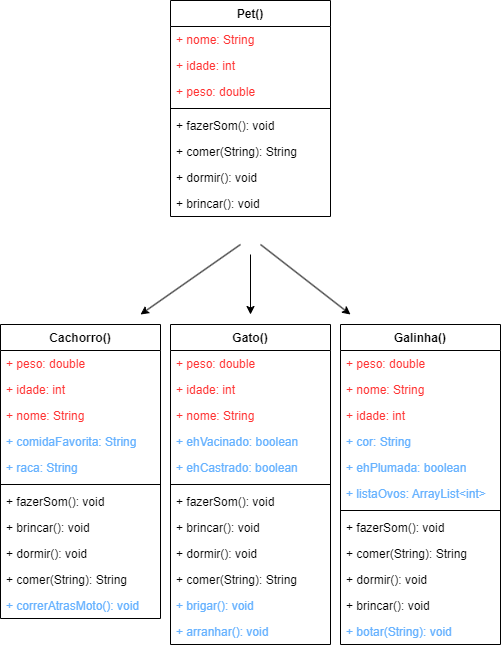

The diagram above was exported from draw.io. Its source (the exported page's mxGraphModel, read from the mxfile embedded in the PNG):
<mxGraphModel dx="782" dy="436" grid="1" gridSize="10" guides="1" tooltips="1" connect="1" arrows="1" fold="1" page="1" pageScale="1" pageWidth="827" pageHeight="1169" math="0" shadow="0">
  <root>
    <mxCell id="0" />
    <mxCell id="1" parent="0" />
    <mxCell id="e3xOUU5iOXLVS3TCWzW--3" value="Pet()" style="swimlane;fontStyle=1;align=center;verticalAlign=top;childLayout=stackLayout;horizontal=1;startSize=26;horizontalStack=0;resizeParent=1;resizeParentMax=0;resizeLast=0;collapsible=1;marginBottom=0;" vertex="1" parent="1">
      <mxGeometry x="290" y="90" width="160" height="216" as="geometry">
        <mxRectangle x="290" y="90" width="70" height="30" as="alternateBounds" />
      </mxGeometry>
    </mxCell>
    <mxCell id="e3xOUU5iOXLVS3TCWzW--4" value="+ nome: String" style="text;strokeColor=none;fillColor=none;align=left;verticalAlign=top;spacingLeft=4;spacingRight=4;overflow=hidden;rotatable=0;points=[[0,0.5],[1,0.5]];portConstraint=eastwest;fontColor=#FF3333;" vertex="1" parent="e3xOUU5iOXLVS3TCWzW--3">
      <mxGeometry y="26" width="160" height="26" as="geometry" />
    </mxCell>
    <mxCell id="e3xOUU5iOXLVS3TCWzW--7" value="+ idade: int" style="text;strokeColor=none;fillColor=none;align=left;verticalAlign=top;spacingLeft=4;spacingRight=4;overflow=hidden;rotatable=0;points=[[0,0.5],[1,0.5]];portConstraint=eastwest;fontColor=#FF3333;" vertex="1" parent="e3xOUU5iOXLVS3TCWzW--3">
      <mxGeometry y="52" width="160" height="26" as="geometry" />
    </mxCell>
    <mxCell id="e3xOUU5iOXLVS3TCWzW--8" value="+ peso: double" style="text;strokeColor=none;fillColor=none;align=left;verticalAlign=top;spacingLeft=4;spacingRight=4;overflow=hidden;rotatable=0;points=[[0,0.5],[1,0.5]];portConstraint=eastwest;fontColor=#FF3333;" vertex="1" parent="e3xOUU5iOXLVS3TCWzW--3">
      <mxGeometry y="78" width="160" height="26" as="geometry" />
    </mxCell>
    <mxCell id="e3xOUU5iOXLVS3TCWzW--5" value="" style="line;strokeWidth=1;fillColor=none;align=left;verticalAlign=middle;spacingTop=-1;spacingLeft=3;spacingRight=3;rotatable=0;labelPosition=right;points=[];portConstraint=eastwest;strokeColor=inherit;" vertex="1" parent="e3xOUU5iOXLVS3TCWzW--3">
      <mxGeometry y="104" width="160" height="8" as="geometry" />
    </mxCell>
    <mxCell id="e3xOUU5iOXLVS3TCWzW--6" value="+ fazerSom(): void" style="text;strokeColor=none;fillColor=none;align=left;verticalAlign=top;spacingLeft=4;spacingRight=4;overflow=hidden;rotatable=0;points=[[0,0.5],[1,0.5]];portConstraint=eastwest;" vertex="1" parent="e3xOUU5iOXLVS3TCWzW--3">
      <mxGeometry y="112" width="160" height="26" as="geometry" />
    </mxCell>
    <mxCell id="e3xOUU5iOXLVS3TCWzW--24" value="+ comer(String): String" style="text;strokeColor=none;fillColor=none;align=left;verticalAlign=top;spacingLeft=4;spacingRight=4;overflow=hidden;rotatable=0;points=[[0,0.5],[1,0.5]];portConstraint=eastwest;" vertex="1" parent="e3xOUU5iOXLVS3TCWzW--3">
      <mxGeometry y="138" width="160" height="26" as="geometry" />
    </mxCell>
    <mxCell id="e3xOUU5iOXLVS3TCWzW--25" value="+ dormir(): void" style="text;strokeColor=none;fillColor=none;align=left;verticalAlign=top;spacingLeft=4;spacingRight=4;overflow=hidden;rotatable=0;points=[[0,0.5],[1,0.5]];portConstraint=eastwest;" vertex="1" parent="e3xOUU5iOXLVS3TCWzW--3">
      <mxGeometry y="164" width="160" height="26" as="geometry" />
    </mxCell>
    <mxCell id="e3xOUU5iOXLVS3TCWzW--26" value="+ brincar(): void" style="text;strokeColor=none;fillColor=none;align=left;verticalAlign=top;spacingLeft=4;spacingRight=4;overflow=hidden;rotatable=0;points=[[0,0.5],[1,0.5]];portConstraint=eastwest;" vertex="1" parent="e3xOUU5iOXLVS3TCWzW--3">
      <mxGeometry y="190" width="160" height="26" as="geometry" />
    </mxCell>
    <mxCell id="e3xOUU5iOXLVS3TCWzW--9" value="Cachorro()" style="swimlane;fontStyle=1;align=center;verticalAlign=top;childLayout=stackLayout;horizontal=1;startSize=26;horizontalStack=0;resizeParent=1;resizeParentMax=0;resizeLast=0;collapsible=1;marginBottom=0;" vertex="1" parent="1">
      <mxGeometry x="120" y="414" width="160" height="294" as="geometry" />
    </mxCell>
    <mxCell id="e3xOUU5iOXLVS3TCWzW--29" value="+ peso: double" style="text;strokeColor=none;fillColor=none;align=left;verticalAlign=top;spacingLeft=4;spacingRight=4;overflow=hidden;rotatable=0;points=[[0,0.5],[1,0.5]];portConstraint=eastwest;fontColor=#FF3333;" vertex="1" parent="e3xOUU5iOXLVS3TCWzW--9">
      <mxGeometry y="26" width="160" height="26" as="geometry" />
    </mxCell>
    <mxCell id="e3xOUU5iOXLVS3TCWzW--28" value="+ idade: int" style="text;strokeColor=none;fillColor=none;align=left;verticalAlign=top;spacingLeft=4;spacingRight=4;overflow=hidden;rotatable=0;points=[[0,0.5],[1,0.5]];portConstraint=eastwest;fontColor=#FF3333;" vertex="1" parent="e3xOUU5iOXLVS3TCWzW--9">
      <mxGeometry y="52" width="160" height="26" as="geometry" />
    </mxCell>
    <mxCell id="e3xOUU5iOXLVS3TCWzW--27" value="+ nome: String" style="text;strokeColor=none;fillColor=none;align=left;verticalAlign=top;spacingLeft=4;spacingRight=4;overflow=hidden;rotatable=0;points=[[0,0.5],[1,0.5]];portConstraint=eastwest;fontColor=#FF3333;" vertex="1" parent="e3xOUU5iOXLVS3TCWzW--9">
      <mxGeometry y="78" width="160" height="26" as="geometry" />
    </mxCell>
    <mxCell id="e3xOUU5iOXLVS3TCWzW--10" value="+ comidaFavorita: String" style="text;strokeColor=none;fillColor=none;align=left;verticalAlign=top;spacingLeft=4;spacingRight=4;overflow=hidden;rotatable=0;points=[[0,0.5],[1,0.5]];portConstraint=eastwest;fontColor=#66B2FF;" vertex="1" parent="e3xOUU5iOXLVS3TCWzW--9">
      <mxGeometry y="104" width="160" height="26" as="geometry" />
    </mxCell>
    <mxCell id="e3xOUU5iOXLVS3TCWzW--57" value="+ raca: String" style="text;strokeColor=none;fillColor=none;align=left;verticalAlign=top;spacingLeft=4;spacingRight=4;overflow=hidden;rotatable=0;points=[[0,0.5],[1,0.5]];portConstraint=eastwest;fontColor=#66B2FF;" vertex="1" parent="e3xOUU5iOXLVS3TCWzW--9">
      <mxGeometry y="130" width="160" height="26" as="geometry" />
    </mxCell>
    <mxCell id="e3xOUU5iOXLVS3TCWzW--11" value="" style="line;strokeWidth=1;fillColor=none;align=left;verticalAlign=middle;spacingTop=-1;spacingLeft=3;spacingRight=3;rotatable=0;labelPosition=right;points=[];portConstraint=eastwest;strokeColor=inherit;" vertex="1" parent="e3xOUU5iOXLVS3TCWzW--9">
      <mxGeometry y="156" width="160" height="8" as="geometry" />
    </mxCell>
    <mxCell id="e3xOUU5iOXLVS3TCWzW--45" value="+ fazerSom(): void" style="text;strokeColor=none;fillColor=none;align=left;verticalAlign=top;spacingLeft=4;spacingRight=4;overflow=hidden;rotatable=0;points=[[0,0.5],[1,0.5]];portConstraint=eastwest;" vertex="1" parent="e3xOUU5iOXLVS3TCWzW--9">
      <mxGeometry y="164" width="160" height="26" as="geometry" />
    </mxCell>
    <mxCell id="e3xOUU5iOXLVS3TCWzW--48" value="+ brincar(): void" style="text;strokeColor=none;fillColor=none;align=left;verticalAlign=top;spacingLeft=4;spacingRight=4;overflow=hidden;rotatable=0;points=[[0,0.5],[1,0.5]];portConstraint=eastwest;" vertex="1" parent="e3xOUU5iOXLVS3TCWzW--9">
      <mxGeometry y="190" width="160" height="26" as="geometry" />
    </mxCell>
    <mxCell id="e3xOUU5iOXLVS3TCWzW--47" value="+ dormir(): void" style="text;strokeColor=none;fillColor=none;align=left;verticalAlign=top;spacingLeft=4;spacingRight=4;overflow=hidden;rotatable=0;points=[[0,0.5],[1,0.5]];portConstraint=eastwest;" vertex="1" parent="e3xOUU5iOXLVS3TCWzW--9">
      <mxGeometry y="216" width="160" height="26" as="geometry" />
    </mxCell>
    <mxCell id="e3xOUU5iOXLVS3TCWzW--46" value="+ comer(String): String" style="text;strokeColor=none;fillColor=none;align=left;verticalAlign=top;spacingLeft=4;spacingRight=4;overflow=hidden;rotatable=0;points=[[0,0.5],[1,0.5]];portConstraint=eastwest;" vertex="1" parent="e3xOUU5iOXLVS3TCWzW--9">
      <mxGeometry y="242" width="160" height="26" as="geometry" />
    </mxCell>
    <mxCell id="e3xOUU5iOXLVS3TCWzW--12" value="+ correrAtrasMoto(): void" style="text;strokeColor=none;fillColor=none;align=left;verticalAlign=top;spacingLeft=4;spacingRight=4;overflow=hidden;rotatable=0;points=[[0,0.5],[1,0.5]];portConstraint=eastwest;fontColor=#66B2FF;" vertex="1" parent="e3xOUU5iOXLVS3TCWzW--9">
      <mxGeometry y="268" width="160" height="26" as="geometry" />
    </mxCell>
    <mxCell id="e3xOUU5iOXLVS3TCWzW--13" value="Gato()" style="swimlane;fontStyle=1;align=center;verticalAlign=top;childLayout=stackLayout;horizontal=1;startSize=26;horizontalStack=0;resizeParent=1;resizeParentMax=0;resizeLast=0;collapsible=1;marginBottom=0;" vertex="1" parent="1">
      <mxGeometry x="290" y="414" width="160" height="320" as="geometry" />
    </mxCell>
    <mxCell id="e3xOUU5iOXLVS3TCWzW--39" value="+ peso: double" style="text;strokeColor=none;fillColor=none;align=left;verticalAlign=top;spacingLeft=4;spacingRight=4;overflow=hidden;rotatable=0;points=[[0,0.5],[1,0.5]];portConstraint=eastwest;fontColor=#FF3333;" vertex="1" parent="e3xOUU5iOXLVS3TCWzW--13">
      <mxGeometry y="26" width="160" height="26" as="geometry" />
    </mxCell>
    <mxCell id="e3xOUU5iOXLVS3TCWzW--40" value="+ idade: int" style="text;strokeColor=none;fillColor=none;align=left;verticalAlign=top;spacingLeft=4;spacingRight=4;overflow=hidden;rotatable=0;points=[[0,0.5],[1,0.5]];portConstraint=eastwest;fontColor=#FF3333;" vertex="1" parent="e3xOUU5iOXLVS3TCWzW--13">
      <mxGeometry y="52" width="160" height="26" as="geometry" />
    </mxCell>
    <mxCell id="e3xOUU5iOXLVS3TCWzW--41" value="+ nome: String" style="text;strokeColor=none;fillColor=none;align=left;verticalAlign=top;spacingLeft=4;spacingRight=4;overflow=hidden;rotatable=0;points=[[0,0.5],[1,0.5]];portConstraint=eastwest;fontColor=#FF3333;" vertex="1" parent="e3xOUU5iOXLVS3TCWzW--13">
      <mxGeometry y="78" width="160" height="26" as="geometry" />
    </mxCell>
    <mxCell id="e3xOUU5iOXLVS3TCWzW--14" value="+ ehVacinado: boolean" style="text;strokeColor=none;fillColor=none;align=left;verticalAlign=top;spacingLeft=4;spacingRight=4;overflow=hidden;rotatable=0;points=[[0,0.5],[1,0.5]];portConstraint=eastwest;fontColor=#66B2FF;" vertex="1" parent="e3xOUU5iOXLVS3TCWzW--13">
      <mxGeometry y="104" width="160" height="26" as="geometry" />
    </mxCell>
    <mxCell id="e3xOUU5iOXLVS3TCWzW--60" value="+ ehCastrado: boolean" style="text;strokeColor=none;fillColor=none;align=left;verticalAlign=top;spacingLeft=4;spacingRight=4;overflow=hidden;rotatable=0;points=[[0,0.5],[1,0.5]];portConstraint=eastwest;fontColor=#66B2FF;" vertex="1" parent="e3xOUU5iOXLVS3TCWzW--13">
      <mxGeometry y="130" width="160" height="26" as="geometry" />
    </mxCell>
    <mxCell id="e3xOUU5iOXLVS3TCWzW--15" value="" style="line;strokeWidth=1;fillColor=none;align=left;verticalAlign=middle;spacingTop=-1;spacingLeft=3;spacingRight=3;rotatable=0;labelPosition=right;points=[];portConstraint=eastwest;strokeColor=inherit;" vertex="1" parent="e3xOUU5iOXLVS3TCWzW--13">
      <mxGeometry y="156" width="160" height="8" as="geometry" />
    </mxCell>
    <mxCell id="e3xOUU5iOXLVS3TCWzW--49" value="+ fazerSom(): void" style="text;strokeColor=none;fillColor=none;align=left;verticalAlign=top;spacingLeft=4;spacingRight=4;overflow=hidden;rotatable=0;points=[[0,0.5],[1,0.5]];portConstraint=eastwest;" vertex="1" parent="e3xOUU5iOXLVS3TCWzW--13">
      <mxGeometry y="164" width="160" height="26" as="geometry" />
    </mxCell>
    <mxCell id="e3xOUU5iOXLVS3TCWzW--50" value="+ brincar(): void" style="text;strokeColor=none;fillColor=none;align=left;verticalAlign=top;spacingLeft=4;spacingRight=4;overflow=hidden;rotatable=0;points=[[0,0.5],[1,0.5]];portConstraint=eastwest;" vertex="1" parent="e3xOUU5iOXLVS3TCWzW--13">
      <mxGeometry y="190" width="160" height="26" as="geometry" />
    </mxCell>
    <mxCell id="e3xOUU5iOXLVS3TCWzW--51" value="+ dormir(): void" style="text;strokeColor=none;fillColor=none;align=left;verticalAlign=top;spacingLeft=4;spacingRight=4;overflow=hidden;rotatable=0;points=[[0,0.5],[1,0.5]];portConstraint=eastwest;" vertex="1" parent="e3xOUU5iOXLVS3TCWzW--13">
      <mxGeometry y="216" width="160" height="26" as="geometry" />
    </mxCell>
    <mxCell id="e3xOUU5iOXLVS3TCWzW--52" value="+ comer(String): String" style="text;strokeColor=none;fillColor=none;align=left;verticalAlign=top;spacingLeft=4;spacingRight=4;overflow=hidden;rotatable=0;points=[[0,0.5],[1,0.5]];portConstraint=eastwest;" vertex="1" parent="e3xOUU5iOXLVS3TCWzW--13">
      <mxGeometry y="242" width="160" height="26" as="geometry" />
    </mxCell>
    <mxCell id="e3xOUU5iOXLVS3TCWzW--16" value="+ brigar(): void" style="text;strokeColor=none;fillColor=none;align=left;verticalAlign=top;spacingLeft=4;spacingRight=4;overflow=hidden;rotatable=0;points=[[0,0.5],[1,0.5]];portConstraint=eastwest;fontColor=#66B2FF;" vertex="1" parent="e3xOUU5iOXLVS3TCWzW--13">
      <mxGeometry y="268" width="160" height="26" as="geometry" />
    </mxCell>
    <mxCell id="e3xOUU5iOXLVS3TCWzW--62" value="+ arranhar(): void" style="text;strokeColor=none;fillColor=none;align=left;verticalAlign=top;spacingLeft=4;spacingRight=4;overflow=hidden;rotatable=0;points=[[0,0.5],[1,0.5]];portConstraint=eastwest;fontColor=#66B2FF;" vertex="1" parent="e3xOUU5iOXLVS3TCWzW--13">
      <mxGeometry y="294" width="160" height="26" as="geometry" />
    </mxCell>
    <mxCell id="e3xOUU5iOXLVS3TCWzW--17" value="Galinha()" style="swimlane;fontStyle=1;align=center;verticalAlign=top;childLayout=stackLayout;horizontal=1;startSize=26;horizontalStack=0;resizeParent=1;resizeParentMax=0;resizeLast=0;collapsible=1;marginBottom=0;" vertex="1" parent="1">
      <mxGeometry x="460" y="414" width="160" height="320" as="geometry" />
    </mxCell>
    <mxCell id="e3xOUU5iOXLVS3TCWzW--42" value="+ peso: double" style="text;strokeColor=none;fillColor=none;align=left;verticalAlign=top;spacingLeft=4;spacingRight=4;overflow=hidden;rotatable=0;points=[[0,0.5],[1,0.5]];portConstraint=eastwest;fontColor=#FF3333;" vertex="1" parent="e3xOUU5iOXLVS3TCWzW--17">
      <mxGeometry y="26" width="160" height="26" as="geometry" />
    </mxCell>
    <mxCell id="e3xOUU5iOXLVS3TCWzW--44" value="+ nome: String" style="text;strokeColor=none;fillColor=none;align=left;verticalAlign=top;spacingLeft=4;spacingRight=4;overflow=hidden;rotatable=0;points=[[0,0.5],[1,0.5]];portConstraint=eastwest;fontColor=#FF3333;" vertex="1" parent="e3xOUU5iOXLVS3TCWzW--17">
      <mxGeometry y="52" width="160" height="26" as="geometry" />
    </mxCell>
    <mxCell id="e3xOUU5iOXLVS3TCWzW--43" value="+ idade: int" style="text;strokeColor=none;fillColor=none;align=left;verticalAlign=top;spacingLeft=4;spacingRight=4;overflow=hidden;rotatable=0;points=[[0,0.5],[1,0.5]];portConstraint=eastwest;fontColor=#FF3333;" vertex="1" parent="e3xOUU5iOXLVS3TCWzW--17">
      <mxGeometry y="78" width="160" height="26" as="geometry" />
    </mxCell>
    <mxCell id="e3xOUU5iOXLVS3TCWzW--18" value="+ cor: String" style="text;strokeColor=none;fillColor=none;align=left;verticalAlign=top;spacingLeft=4;spacingRight=4;overflow=hidden;rotatable=0;points=[[0,0.5],[1,0.5]];portConstraint=eastwest;fontColor=#66B2FF;" vertex="1" parent="e3xOUU5iOXLVS3TCWzW--17">
      <mxGeometry y="104" width="160" height="26" as="geometry" />
    </mxCell>
    <mxCell id="e3xOUU5iOXLVS3TCWzW--63" value="+ ehPlumada: boolean" style="text;strokeColor=none;fillColor=none;align=left;verticalAlign=top;spacingLeft=4;spacingRight=4;overflow=hidden;rotatable=0;points=[[0,0.5],[1,0.5]];portConstraint=eastwest;fontColor=#66B2FF;" vertex="1" parent="e3xOUU5iOXLVS3TCWzW--17">
      <mxGeometry y="130" width="160" height="26" as="geometry" />
    </mxCell>
    <mxCell id="e3xOUU5iOXLVS3TCWzW--61" value="+ listaOvos: ArrayList&lt;int&gt;" style="text;strokeColor=none;fillColor=none;align=left;verticalAlign=top;spacingLeft=4;spacingRight=4;overflow=hidden;rotatable=0;points=[[0,0.5],[1,0.5]];portConstraint=eastwest;fontColor=#66B2FF;" vertex="1" parent="e3xOUU5iOXLVS3TCWzW--17">
      <mxGeometry y="156" width="160" height="26" as="geometry" />
    </mxCell>
    <mxCell id="e3xOUU5iOXLVS3TCWzW--19" value="" style="line;strokeWidth=1;fillColor=none;align=left;verticalAlign=middle;spacingTop=-1;spacingLeft=3;spacingRight=3;rotatable=0;labelPosition=right;points=[];portConstraint=eastwest;strokeColor=inherit;" vertex="1" parent="e3xOUU5iOXLVS3TCWzW--17">
      <mxGeometry y="182" width="160" height="8" as="geometry" />
    </mxCell>
    <mxCell id="e3xOUU5iOXLVS3TCWzW--53" value="+ fazerSom(): void" style="text;strokeColor=none;fillColor=none;align=left;verticalAlign=top;spacingLeft=4;spacingRight=4;overflow=hidden;rotatable=0;points=[[0,0.5],[1,0.5]];portConstraint=eastwest;" vertex="1" parent="e3xOUU5iOXLVS3TCWzW--17">
      <mxGeometry y="190" width="160" height="26" as="geometry" />
    </mxCell>
    <mxCell id="e3xOUU5iOXLVS3TCWzW--56" value="+ comer(String): String" style="text;strokeColor=none;fillColor=none;align=left;verticalAlign=top;spacingLeft=4;spacingRight=4;overflow=hidden;rotatable=0;points=[[0,0.5],[1,0.5]];portConstraint=eastwest;" vertex="1" parent="e3xOUU5iOXLVS3TCWzW--17">
      <mxGeometry y="216" width="160" height="26" as="geometry" />
    </mxCell>
    <mxCell id="e3xOUU5iOXLVS3TCWzW--55" value="+ dormir(): void" style="text;strokeColor=none;fillColor=none;align=left;verticalAlign=top;spacingLeft=4;spacingRight=4;overflow=hidden;rotatable=0;points=[[0,0.5],[1,0.5]];portConstraint=eastwest;" vertex="1" parent="e3xOUU5iOXLVS3TCWzW--17">
      <mxGeometry y="242" width="160" height="26" as="geometry" />
    </mxCell>
    <mxCell id="e3xOUU5iOXLVS3TCWzW--54" value="+ brincar(): void" style="text;strokeColor=none;fillColor=none;align=left;verticalAlign=top;spacingLeft=4;spacingRight=4;overflow=hidden;rotatable=0;points=[[0,0.5],[1,0.5]];portConstraint=eastwest;" vertex="1" parent="e3xOUU5iOXLVS3TCWzW--17">
      <mxGeometry y="268" width="160" height="26" as="geometry" />
    </mxCell>
    <mxCell id="e3xOUU5iOXLVS3TCWzW--20" value="+ botar(String): void" style="text;strokeColor=none;fillColor=none;align=left;verticalAlign=top;spacingLeft=4;spacingRight=4;overflow=hidden;rotatable=0;points=[[0,0.5],[1,0.5]];portConstraint=eastwest;fontColor=#66B2FF;" vertex="1" parent="e3xOUU5iOXLVS3TCWzW--17">
      <mxGeometry y="294" width="160" height="26" as="geometry" />
    </mxCell>
    <mxCell id="e3xOUU5iOXLVS3TCWzW--21" value="" style="endArrow=classic;html=1;rounded=0;" edge="1" parent="1">
      <mxGeometry width="50" height="50" relative="1" as="geometry">
        <mxPoint x="360" y="334" as="sourcePoint" />
        <mxPoint x="260" y="404" as="targetPoint" />
      </mxGeometry>
    </mxCell>
    <mxCell id="e3xOUU5iOXLVS3TCWzW--22" value="" style="endArrow=classic;html=1;rounded=0;" edge="1" parent="1">
      <mxGeometry width="50" height="50" relative="1" as="geometry">
        <mxPoint x="370" y="344" as="sourcePoint" />
        <mxPoint x="370" y="404" as="targetPoint" />
      </mxGeometry>
    </mxCell>
    <mxCell id="e3xOUU5iOXLVS3TCWzW--23" value="" style="endArrow=classic;html=1;rounded=0;" edge="1" parent="1">
      <mxGeometry width="50" height="50" relative="1" as="geometry">
        <mxPoint x="380" y="334" as="sourcePoint" />
        <mxPoint x="470" y="404" as="targetPoint" />
      </mxGeometry>
    </mxCell>
  </root>
</mxGraphModel>